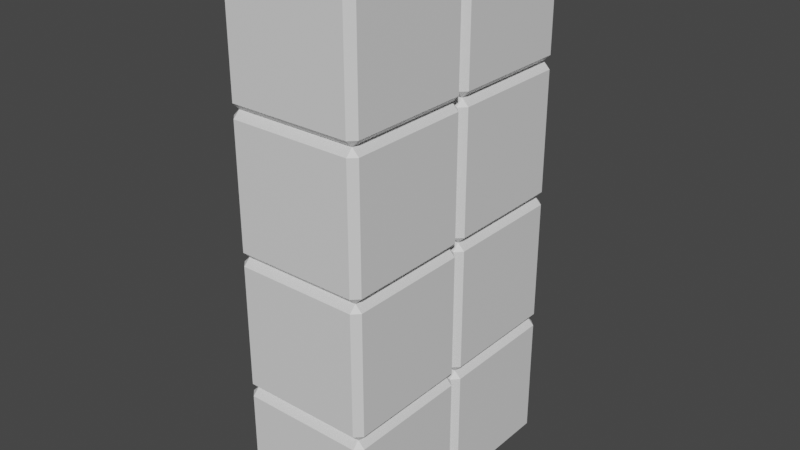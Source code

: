 # Source: tetris_block.blend  (saved by Blender 2.93.21; exported with 4.5.12 LTS)
import bpy
from mathutils import Matrix  # noqa: F401  (used for matrix-valued properties, if any)

bpy.ops.wm.read_factory_settings(use_empty=True)
scene = bpy.context.scene
scene.name = 'Scene'

# ---- collections
col_collection = bpy.data.collections.new('Collection'); scene.collection.children.link(col_collection)

# ---- materials (node trees are filled in below, after node groups)
mat_material_001 = bpy.data.materials.new('Material.001')
mat_material_001.use_transparent_shadow = False

# ---- material node trees
mat_material_001.use_nodes = True; mat_material_001.node_tree.nodes.clear()
_N = mat_material_001.node_tree.nodes; _L = mat_material_001.node_tree.links
n0 = _N.new('ShaderNodeBsdfPrincipled'); n0.name = 'Principled BSDF'; n0.location = (10, 300)
n0.distribution = 'GGX'
n0.subsurface_method = 'BURLEY'
n0.inputs[3].default_value = 1.45
n0.inputs[27].default_value = (0.0, 0.0, 0.0, 1.0)
n0.inputs[28].default_value = 1.0
n1 = _N.new('ShaderNodeOutputMaterial'); n1.name = 'Material Output'; n1.location = (300, 300)
_L.new(n0.outputs[0], n1.inputs[0])
n1.is_active_output = True

# ---- world
world_world = bpy.data.worlds.new('World'); scene.world = world_world
world_world.use_nodes = True; world_world.node_tree.nodes.clear()
_N = world_world.node_tree.nodes; _L = world_world.node_tree.links
n0 = _N.new('ShaderNodeOutputWorld'); n0.name = 'World Output'; n0.location = (300, 300)
n1 = _N.new('ShaderNodeBackground'); n1.name = 'Background'; n1.location = (10, 300)
n1.inputs[0].default_value = (0.05088, 0.05088, 0.05088, 1.0)
_L.new(n1.outputs[0], n0.inputs[0])
n0.is_active_output = True
world_world.color = (0.05088, 0.05088, 0.05088)
world_world.use_sun_shadow = False
world_world.sun_shadow_jitter_overblur = 0.0

# ---- meshes
me_cube_010 = bpy.data.meshes.new('Cube.010')
me_cube_010.from_pydata([(-0.9, -0.9, -1.0), (-0.9, -1.0, -0.9), (-1.0, -0.9, -0.9), (-0.9, -1.0, 0.9), (-0.9, -0.9, 1.0), (-1.0, -0.9, 0.9), (-0.9, 0.9, -1.0), (-1.0, 0.9, -0.9), (-0.9, 1.0, -0.9), (-0.9, 0.9, 1.0), (-0.9, 1.0, 0.9), (-1.0, 0.9, 0.9), (0.9, -0.9, -1.0), (1.0, -0.9, -0.9), (0.9, -1.0, -0.9), (0.9, -0.9, 1.0), (0.9, -1.0, 0.9), (1.0, -0.9, 0.9), (0.9, 0.9, -1.0), (0.9, 1.0, -0.9), (1.0, 0.9, -0.9), (0.9, 0.9, 1.0), (1.0, 0.9, 0.9), (0.9, 1.0, 0.9)], [], [(14, 16, 3, 1), (20, 22, 17, 13), (21, 9, 4, 15), (2, 5, 11, 7), (8, 10, 23, 19), (0, 1, 2), (3, 4, 5), (6, 7, 8), (9, 10, 11), (12, 13, 14), (15, 16, 17), (18, 19, 20), (21, 22, 23), (6, 0, 2, 7), (1, 3, 5, 2), (4, 9, 11, 5), (10, 8, 7, 11), (18, 6, 8, 19), (9, 21, 23, 10), (22, 20, 19, 23), (12, 18, 20, 13), (21, 15, 17, 22), (16, 14, 13, 17), (0, 12, 14, 1), (15, 4, 3, 16), (6, 18, 12, 0)])
_uv = me_cube_010.uv_layers.new(name='UVMap')
_uv.uv.foreach_set('vector', [0.3875, 0.7625, 0.6125, 0.7625, 0.6125, 0.9875, 0.3875, 0.9875, 0.3875, 0.5125, 0.6125, 0.5125, 0.6125, 0.7375, 0.3875, 0.7375, 0.6375, 0.5125, 0.8625, 0.5125, 0.8625, 0.7375, 0.6375, 0.7375, 0.3875, 0.0125, 0.6125, 0.0125, 0.6125, 0.2375, 0.3875, 0.2375, 0.3875, 0.2625, 0.6125, 0.2625, 0.6125, 0.4875, 0.3875, 0.4875, 0.1375, 0.7375, 0.1375, 0.75, 0.125, 0.7375, 0.6125, 0.9875, 0.625, 0.9875, 0.6125, 1.0, 0.1375, 0.5125, 0.125, 0.5125, 0.1375, 0.5, 0.625, 0.2625, 0.625, 0.2625, 0.6125, 0.25, 0.3625, 0.7375, 0.375, 0.7375, 0.3625, 0.75, 0.625, 0.7625, 0.625, 0.7625, 0.6125, 0.75, 0.3625, 0.5125, 0.3625, 0.5, 0.375, 0.5125, 0.625, 0.5125, 0.625, 0.5125, 0.6125, 0.5, 0.1375, 0.5125, 0.1375, 0.7375, 0.125, 0.7375, 0.125, 0.5125, 0.3875, 0.0, 0.6125, 0.0, 0.6125, 0.0125, 0.3875, 0.0125, 0.625, 0.0125, 0.625, 0.2375, 0.6125, 0.2375, 0.6125, 0.0125, 0.6125, 0.2625, 0.3875, 0.2625, 0.3875, 0.2375, 0.6125, 0.2375, 0.3625, 0.5125, 0.1375, 0.5125, 0.1375, 0.5, 0.3625, 0.5, 0.625, 0.2625, 0.625, 0.4875, 0.6125, 0.4875, 0.6125, 0.2625, 0.6125, 0.5125, 0.3875, 0.5125, 0.3875, 0.4875, 0.6125, 0.4875, 0.3625, 0.7375, 0.3625, 0.5125, 0.3875, 0.5125, 0.3875, 0.7375, 0.6375, 0.5125, 0.6375, 0.7375, 0.6125, 0.7375, 0.6125, 0.5125, 0.6125, 0.7625, 0.3875, 0.7625, 0.3875, 0.7375, 0.6125, 0.7375, 0.1375, 0.7375, 0.3625, 0.7375, 0.3625, 0.75, 0.1375, 0.75, 0.625, 0.7625, 0.625, 0.9875, 0.6125, 0.9875, 0.6125, 0.7625, 0.1375, 0.5125, 0.3625, 0.5125, 0.3625, 0.7375, 0.1375, 0.7375])
me_cube_010.materials.append(mat_material_001)
me_cube_010.use_remesh_fix_poles = True
me_cube_010.use_remesh_preserve_attributes = False
me_cube_010.update()
me_cube_011 = bpy.data.meshes.new('Cube.011')
me_cube_011.from_pydata([(-0.9, -0.9, 1.0), (-1.0, -0.9, 1.1), (-0.9, -1.0, 1.1), (-0.9, 0.9, 1.0), (0.9, -0.9, 1.0), (0.9, -1.0, 1.1), (1.0, -0.9, 1.1), (0.9, 0.9, 1.0), (1.0, 0.9, 1.1), (0.9, 1.0, 1.1), (-0.9, 1.0, 1.1), (0.9, 1.0, 2.9), (0.9, 0.9, 3.0), (1.0, 0.9, 2.9), (-0.9, 1.0, 2.9), (-0.9, 0.9, 3.0), (-1.0, 0.9, 2.9), (-1.0, -0.9, 2.9), (-1.0, 0.9, 1.1), (-0.9, -1.0, 2.9), (-0.9, -0.9, 3.0), (0.9, -0.9, 3.0), (1.0, -0.9, 2.9), (0.9, -1.0, 2.9)], [], [(3, 0, 1, 18), (0, 2, 1), (0, 4, 5, 2), (3, 7, 4, 0), (4, 6, 5), (4, 7, 8, 6), (7, 9, 8), (7, 3, 10, 9), (13, 8, 9, 11), (10, 14, 11, 9), (15, 12, 11, 14), (12, 13, 11), (15, 14, 16), (14, 10, 18, 16), (20, 15, 16, 17), (1, 17, 16, 18), (3, 18, 10), (2, 19, 17, 1), (19, 20, 17), (21, 20, 19, 23), (12, 15, 20, 21), (12, 21, 22, 13), (21, 23, 22), (23, 5, 6, 22), (5, 23, 19, 2), (8, 13, 22, 6)])
_uv = me_cube_011.uv_layers.new(name='UVMap')
_uv.uv.foreach_set('vector', [0.1375, 0.5125, 0.1375, 0.7375, 0.125, 0.7375, 0.125, 0.5125, 0.1375, 0.7375, 0.1375, 0.75, 0.125, 0.7375, 0.1375, 0.7375, 0.3625, 0.7375, 0.3625, 0.75, 0.1375, 0.75, 0.1375, 0.5125, 0.3625, 0.5125, 0.3625, 0.7375, 0.1375, 0.7375, 0.3625, 0.7375, 0.375, 0.7375, 0.3625, 0.75, 0.3625, 0.7375, 0.3625, 0.5125, 0.3875, 0.5125, 0.3875, 0.7375, 0.3625, 0.5125, 0.3625, 0.5, 0.375, 0.5125, 0.3625, 0.5125, 0.1375, 0.5125, 0.1375, 0.5, 0.3625, 0.5, 0.6125, 0.5125, 0.3875, 0.5125, 0.3875, 0.4875, 0.6125, 0.4875, 0.3875, 0.2625, 0.6125, 0.2625, 0.6125, 0.4875, 0.3875, 0.4875, 0.625, 0.2625, 0.625, 0.4875, 0.6125, 0.4875, 0.6125, 0.2625, 0.625, 0.5125, 0.625, 0.5125, 0.6125, 0.5, 0.625, 0.2625, 0.625, 0.2625, 0.6125, 0.25, 0.6125, 0.2625, 0.3875, 0.2625, 0.3875, 0.2375, 0.6125, 0.2375, 0.625, 0.0125, 0.625, 0.2375, 0.6125, 0.2375, 0.6125, 0.0125, 0.3875, 0.0125, 0.6125, 0.0125, 0.6125, 0.2375, 0.3875, 0.2375, 0.1375, 0.5125, 0.125, 0.5125, 0.1375, 0.5, 0.3875, 0.0, 0.6125, 0.0, 0.6125, 0.0125, 0.3875, 0.0125, 0.6125, 0.9875, 0.625, 0.9875, 0.6125, 1.0, 0.625, 0.7625, 0.625, 0.9875, 0.6125, 0.9875, 0.6125, 0.7625, 0.6375, 0.5125, 0.8625, 0.5125, 0.8625, 0.7375, 0.6375, 0.7375, 0.6375, 0.5125, 0.6375, 0.7375, 0.6125, 0.7375, 0.6125, 0.5125, 0.625, 0.7625, 0.625, 0.7625, 0.6125, 0.75, 0.6125, 0.7625, 0.3875, 0.7625, 0.3875, 0.7375, 0.6125, 0.7375, 0.3875, 0.7625, 0.6125, 0.7625, 0.6125, 0.9875, 0.3875, 0.9875, 0.3875, 0.5125, 0.6125, 0.5125, 0.6125, 0.7375, 0.3875, 0.7375])
me_cube_011.materials.append(mat_material_001)
me_cube_011.use_remesh_fix_poles = True
me_cube_011.use_remesh_preserve_attributes = False
me_cube_011.update()
me_cube_012 = bpy.data.meshes.new('Cube.012')
me_cube_012.from_pydata([(-0.9, -0.9, 3.0), (-1.0, -0.9, 3.1), (-0.9, -1.0, 3.1), (-0.9, 0.9, 3.0), (0.9, -0.9, 3.0), (0.9, -1.0, 3.1), (1.0, -0.9, 3.1), (0.9, 0.9, 3.0), (1.0, 0.9, 3.1), (0.9, 1.0, 3.1), (-0.9, 1.0, 3.1), (0.9, 1.0, 4.9), (0.9, 0.9, 5.0), (1.0, 0.9, 4.9), (-0.9, 1.0, 4.9), (-0.9, 0.9, 5.0), (-1.0, 0.9, 4.9), (-1.0, -0.9, 4.9), (-1.0, 0.9, 3.1), (-0.9, -1.0, 4.9), (-0.9, -0.9, 5.0), (0.9, -0.9, 5.0), (1.0, -0.9, 4.9), (0.9, -1.0, 4.9)], [], [(3, 0, 1, 18), (0, 2, 1), (0, 4, 5, 2), (3, 7, 4, 0), (4, 6, 5), (4, 7, 8, 6), (7, 9, 8), (7, 3, 10, 9), (13, 8, 9, 11), (10, 14, 11, 9), (15, 12, 11, 14), (12, 13, 11), (15, 14, 16), (14, 10, 18, 16), (20, 15, 16, 17), (1, 17, 16, 18), (3, 18, 10), (2, 19, 17, 1), (19, 20, 17), (21, 20, 19, 23), (12, 15, 20, 21), (12, 21, 22, 13), (21, 23, 22), (23, 5, 6, 22), (5, 23, 19, 2), (8, 13, 22, 6)])
_uv = me_cube_012.uv_layers.new(name='UVMap')
_uv.uv.foreach_set('vector', [0.1375, 0.5125, 0.1375, 0.7375, 0.125, 0.7375, 0.125, 0.5125, 0.1375, 0.7375, 0.1375, 0.75, 0.125, 0.7375, 0.1375, 0.7375, 0.3625, 0.7375, 0.3625, 0.75, 0.1375, 0.75, 0.1375, 0.5125, 0.3625, 0.5125, 0.3625, 0.7375, 0.1375, 0.7375, 0.3625, 0.7375, 0.375, 0.7375, 0.3625, 0.75, 0.3625, 0.7375, 0.3625, 0.5125, 0.3875, 0.5125, 0.3875, 0.7375, 0.3625, 0.5125, 0.3625, 0.5, 0.375, 0.5125, 0.3625, 0.5125, 0.1375, 0.5125, 0.1375, 0.5, 0.3625, 0.5, 0.6125, 0.5125, 0.3875, 0.5125, 0.3875, 0.4875, 0.6125, 0.4875, 0.3875, 0.2625, 0.6125, 0.2625, 0.6125, 0.4875, 0.3875, 0.4875, 0.625, 0.2625, 0.625, 0.4875, 0.6125, 0.4875, 0.6125, 0.2625, 0.625, 0.5125, 0.625, 0.5125, 0.6125, 0.5, 0.625, 0.2625, 0.625, 0.2625, 0.6125, 0.25, 0.6125, 0.2625, 0.3875, 0.2625, 0.3875, 0.2375, 0.6125, 0.2375, 0.625, 0.0125, 0.625, 0.2375, 0.6125, 0.2375, 0.6125, 0.0125, 0.3875, 0.0125, 0.6125, 0.0125, 0.6125, 0.2375, 0.3875, 0.2375, 0.1375, 0.5125, 0.125, 0.5125, 0.1375, 0.5, 0.3875, 0.0, 0.6125, 0.0, 0.6125, 0.0125, 0.3875, 0.0125, 0.6125, 0.9875, 0.625, 0.9875, 0.6125, 1.0, 0.625, 0.7625, 0.625, 0.9875, 0.6125, 0.9875, 0.6125, 0.7625, 0.6375, 0.5125, 0.8625, 0.5125, 0.8625, 0.7375, 0.6375, 0.7375, 0.6375, 0.5125, 0.6375, 0.7375, 0.6125, 0.7375, 0.6125, 0.5125, 0.625, 0.7625, 0.625, 0.7625, 0.6125, 0.75, 0.6125, 0.7625, 0.3875, 0.7625, 0.3875, 0.7375, 0.6125, 0.7375, 0.3875, 0.7625, 0.6125, 0.7625, 0.6125, 0.9875, 0.3875, 0.9875, 0.3875, 0.5125, 0.6125, 0.5125, 0.6125, 0.7375, 0.3875, 0.7375])
me_cube_012.materials.append(mat_material_001)
me_cube_012.use_remesh_fix_poles = True
me_cube_012.use_remesh_preserve_attributes = False
me_cube_012.update()
me_cube_013 = bpy.data.meshes.new('Cube.013')
me_cube_013.from_pydata([(-0.9, 1.1, -1.0), (-1.0, 1.1, -0.9), (-0.9, 1.0, -0.9), (-0.9, 2.9, -1.0), (0.9, 1.1, -1.0), (0.9, 1.0, -0.9), (1.0, 1.1, -0.9), (0.9, 2.9, -1.0), (1.0, 2.9, -0.9), (0.9, 3.0, -0.9), (-0.9, 3.0, -0.9), (0.9, 3.0, 0.9), (0.9, 2.9, 1.0), (1.0, 2.9, 0.9), (-0.9, 3.0, 0.9), (-0.9, 2.9, 1.0), (-1.0, 2.9, 0.9), (-1.0, 1.1, 0.9), (-1.0, 2.9, -0.9), (-0.9, 1.0, 0.9), (-0.9, 1.1, 1.0), (0.9, 1.1, 1.0), (1.0, 1.1, 0.9), (0.9, 1.0, 0.9)], [], [(3, 0, 1, 18), (0, 2, 1), (0, 4, 5, 2), (3, 7, 4, 0), (4, 6, 5), (4, 7, 8, 6), (7, 9, 8), (7, 3, 10, 9), (13, 8, 9, 11), (10, 14, 11, 9), (15, 12, 11, 14), (12, 13, 11), (15, 14, 16), (14, 10, 18, 16), (20, 15, 16, 17), (1, 17, 16, 18), (3, 18, 10), (2, 19, 17, 1), (19, 20, 17), (21, 20, 19, 23), (12, 15, 20, 21), (12, 21, 22, 13), (21, 23, 22), (23, 5, 6, 22), (5, 23, 19, 2), (8, 13, 22, 6)])
_uv = me_cube_013.uv_layers.new(name='UVMap')
_uv.uv.foreach_set('vector', [0.1375, 0.5125, 0.1375, 0.7375, 0.125, 0.7375, 0.125, 0.5125, 0.1375, 0.7375, 0.1375, 0.75, 0.125, 0.7375, 0.1375, 0.7375, 0.3625, 0.7375, 0.3625, 0.75, 0.1375, 0.75, 0.1375, 0.5125, 0.3625, 0.5125, 0.3625, 0.7375, 0.1375, 0.7375, 0.3625, 0.7375, 0.375, 0.7375, 0.3625, 0.75, 0.3625, 0.7375, 0.3625, 0.5125, 0.3875, 0.5125, 0.3875, 0.7375, 0.3625, 0.5125, 0.3625, 0.5, 0.375, 0.5125, 0.3625, 0.5125, 0.1375, 0.5125, 0.1375, 0.5, 0.3625, 0.5, 0.6125, 0.5125, 0.3875, 0.5125, 0.3875, 0.4875, 0.6125, 0.4875, 0.3875, 0.2625, 0.6125, 0.2625, 0.6125, 0.4875, 0.3875, 0.4875, 0.625, 0.2625, 0.625, 0.4875, 0.6125, 0.4875, 0.6125, 0.2625, 0.625, 0.5125, 0.625, 0.5125, 0.6125, 0.5, 0.625, 0.2625, 0.625, 0.2625, 0.6125, 0.25, 0.6125, 0.2625, 0.3875, 0.2625, 0.3875, 0.2375, 0.6125, 0.2375, 0.625, 0.0125, 0.625, 0.2375, 0.6125, 0.2375, 0.6125, 0.0125, 0.3875, 0.0125, 0.6125, 0.0125, 0.6125, 0.2375, 0.3875, 0.2375, 0.1375, 0.5125, 0.125, 0.5125, 0.1375, 0.5, 0.3875, 0.0, 0.6125, 0.0, 0.6125, 0.0125, 0.3875, 0.0125, 0.6125, 0.9875, 0.625, 0.9875, 0.6125, 1.0, 0.625, 0.7625, 0.625, 0.9875, 0.6125, 0.9875, 0.6125, 0.7625, 0.6375, 0.5125, 0.8625, 0.5125, 0.8625, 0.7375, 0.6375, 0.7375, 0.6375, 0.5125, 0.6375, 0.7375, 0.6125, 0.7375, 0.6125, 0.5125, 0.625, 0.7625, 0.625, 0.7625, 0.6125, 0.75, 0.6125, 0.7625, 0.3875, 0.7625, 0.3875, 0.7375, 0.6125, 0.7375, 0.3875, 0.7625, 0.6125, 0.7625, 0.6125, 0.9875, 0.3875, 0.9875, 0.3875, 0.5125, 0.6125, 0.5125, 0.6125, 0.7375, 0.3875, 0.7375])
me_cube_013.materials.append(mat_material_001)
me_cube_013.use_remesh_fix_poles = True
me_cube_013.use_remesh_preserve_attributes = False
me_cube_013.update()
me_cube_014 = bpy.data.meshes.new('Cube.014')
me_cube_014.from_pydata([(-0.9, 1.1, 1.0), (-1.0, 1.1, 1.1), (-0.9, 1.0, 1.1), (-0.9, 2.9, 1.0), (0.9, 1.1, 1.0), (0.9, 1.0, 1.1), (1.0, 1.1, 1.1), (0.9, 2.9, 1.0), (1.0, 2.9, 1.1), (0.9, 3.0, 1.1), (-0.9, 3.0, 1.1), (0.9, 3.0, 2.9), (0.9, 2.9, 3.0), (1.0, 2.9, 2.9), (-0.9, 3.0, 2.9), (-0.9, 2.9, 3.0), (-1.0, 2.9, 2.9), (-1.0, 1.1, 2.9), (-1.0, 2.9, 1.1), (-0.9, 1.0, 2.9), (-0.9, 1.1, 3.0), (0.9, 1.1, 3.0), (1.0, 1.1, 2.9), (0.9, 1.0, 2.9)], [], [(3, 0, 1, 18), (0, 2, 1), (0, 4, 5, 2), (3, 7, 4, 0), (4, 6, 5), (4, 7, 8, 6), (7, 9, 8), (7, 3, 10, 9), (13, 8, 9, 11), (10, 14, 11, 9), (15, 12, 11, 14), (12, 13, 11), (15, 14, 16), (14, 10, 18, 16), (20, 15, 16, 17), (1, 17, 16, 18), (3, 18, 10), (2, 19, 17, 1), (19, 20, 17), (21, 20, 19, 23), (12, 15, 20, 21), (12, 21, 22, 13), (21, 23, 22), (23, 5, 6, 22), (5, 23, 19, 2), (8, 13, 22, 6)])
_uv = me_cube_014.uv_layers.new(name='UVMap')
_uv.uv.foreach_set('vector', [0.1375, 0.5125, 0.1375, 0.7375, 0.125, 0.7375, 0.125, 0.5125, 0.1375, 0.7375, 0.1375, 0.75, 0.125, 0.7375, 0.1375, 0.7375, 0.3625, 0.7375, 0.3625, 0.75, 0.1375, 0.75, 0.1375, 0.5125, 0.3625, 0.5125, 0.3625, 0.7375, 0.1375, 0.7375, 0.3625, 0.7375, 0.375, 0.7375, 0.3625, 0.75, 0.3625, 0.7375, 0.3625, 0.5125, 0.3875, 0.5125, 0.3875, 0.7375, 0.3625, 0.5125, 0.3625, 0.5, 0.375, 0.5125, 0.3625, 0.5125, 0.1375, 0.5125, 0.1375, 0.5, 0.3625, 0.5, 0.6125, 0.5125, 0.3875, 0.5125, 0.3875, 0.4875, 0.6125, 0.4875, 0.3875, 0.2625, 0.6125, 0.2625, 0.6125, 0.4875, 0.3875, 0.4875, 0.625, 0.2625, 0.625, 0.4875, 0.6125, 0.4875, 0.6125, 0.2625, 0.625, 0.5125, 0.625, 0.5125, 0.6125, 0.5, 0.625, 0.2625, 0.625, 0.2625, 0.6125, 0.25, 0.6125, 0.2625, 0.3875, 0.2625, 0.3875, 0.2375, 0.6125, 0.2375, 0.625, 0.0125, 0.625, 0.2375, 0.6125, 0.2375, 0.6125, 0.0125, 0.3875, 0.0125, 0.6125, 0.0125, 0.6125, 0.2375, 0.3875, 0.2375, 0.1375, 0.5125, 0.125, 0.5125, 0.1375, 0.5, 0.3875, 0.0, 0.6125, 0.0, 0.6125, 0.0125, 0.3875, 0.0125, 0.6125, 0.9875, 0.625, 0.9875, 0.6125, 1.0, 0.625, 0.7625, 0.625, 0.9875, 0.6125, 0.9875, 0.6125, 0.7625, 0.6375, 0.5125, 0.8625, 0.5125, 0.8625, 0.7375, 0.6375, 0.7375, 0.6375, 0.5125, 0.6375, 0.7375, 0.6125, 0.7375, 0.6125, 0.5125, 0.625, 0.7625, 0.625, 0.7625, 0.6125, 0.75, 0.6125, 0.7625, 0.3875, 0.7625, 0.3875, 0.7375, 0.6125, 0.7375, 0.3875, 0.7625, 0.6125, 0.7625, 0.6125, 0.9875, 0.3875, 0.9875, 0.3875, 0.5125, 0.6125, 0.5125, 0.6125, 0.7375, 0.3875, 0.7375])
me_cube_014.materials.append(mat_material_001)
me_cube_014.use_remesh_fix_poles = True
me_cube_014.use_remesh_preserve_attributes = False
me_cube_014.update()
me_cube_015 = bpy.data.meshes.new('Cube.015')
me_cube_015.from_pydata([(-0.9, 1.1, 3.0), (-1.0, 1.1, 3.1), (-0.9, 1.0, 3.1), (-0.9, 2.9, 3.0), (0.9, 1.1, 3.0), (0.9, 1.0, 3.1), (1.0, 1.1, 3.1), (0.9, 2.9, 3.0), (1.0, 2.9, 3.1), (0.9, 3.0, 3.1), (-0.9, 3.0, 3.1), (0.9, 3.0, 4.9), (0.9, 2.9, 5.0), (1.0, 2.9, 4.9), (-0.9, 3.0, 4.9), (-0.9, 2.9, 5.0), (-1.0, 2.9, 4.9), (-1.0, 1.1, 4.9), (-1.0, 2.9, 3.1), (-0.9, 1.0, 4.9), (-0.9, 1.1, 5.0), (0.9, 1.1, 5.0), (1.0, 1.1, 4.9), (0.9, 1.0, 4.9)], [], [(3, 0, 1, 18), (0, 2, 1), (0, 4, 5, 2), (3, 7, 4, 0), (4, 6, 5), (4, 7, 8, 6), (7, 9, 8), (7, 3, 10, 9), (13, 8, 9, 11), (10, 14, 11, 9), (15, 12, 11, 14), (12, 13, 11), (15, 14, 16), (14, 10, 18, 16), (20, 15, 16, 17), (1, 17, 16, 18), (3, 18, 10), (2, 19, 17, 1), (19, 20, 17), (21, 20, 19, 23), (12, 15, 20, 21), (12, 21, 22, 13), (21, 23, 22), (23, 5, 6, 22), (5, 23, 19, 2), (8, 13, 22, 6)])
_uv = me_cube_015.uv_layers.new(name='UVMap')
_uv.uv.foreach_set('vector', [0.1375, 0.5125, 0.1375, 0.7375, 0.125, 0.7375, 0.125, 0.5125, 0.1375, 0.7375, 0.1375, 0.75, 0.125, 0.7375, 0.1375, 0.7375, 0.3625, 0.7375, 0.3625, 0.75, 0.1375, 0.75, 0.1375, 0.5125, 0.3625, 0.5125, 0.3625, 0.7375, 0.1375, 0.7375, 0.3625, 0.7375, 0.375, 0.7375, 0.3625, 0.75, 0.3625, 0.7375, 0.3625, 0.5125, 0.3875, 0.5125, 0.3875, 0.7375, 0.3625, 0.5125, 0.3625, 0.5, 0.375, 0.5125, 0.3625, 0.5125, 0.1375, 0.5125, 0.1375, 0.5, 0.3625, 0.5, 0.6125, 0.5125, 0.3875, 0.5125, 0.3875, 0.4875, 0.6125, 0.4875, 0.3875, 0.2625, 0.6125, 0.2625, 0.6125, 0.4875, 0.3875, 0.4875, 0.625, 0.2625, 0.625, 0.4875, 0.6125, 0.4875, 0.6125, 0.2625, 0.625, 0.5125, 0.625, 0.5125, 0.6125, 0.5, 0.625, 0.2625, 0.625, 0.2625, 0.6125, 0.25, 0.6125, 0.2625, 0.3875, 0.2625, 0.3875, 0.2375, 0.6125, 0.2375, 0.625, 0.0125, 0.625, 0.2375, 0.6125, 0.2375, 0.6125, 0.0125, 0.3875, 0.0125, 0.6125, 0.0125, 0.6125, 0.2375, 0.3875, 0.2375, 0.1375, 0.5125, 0.125, 0.5125, 0.1375, 0.5, 0.3875, 0.0, 0.6125, 0.0, 0.6125, 0.0125, 0.3875, 0.0125, 0.6125, 0.9875, 0.625, 0.9875, 0.6125, 1.0, 0.625, 0.7625, 0.625, 0.9875, 0.6125, 0.9875, 0.6125, 0.7625, 0.6375, 0.5125, 0.8625, 0.5125, 0.8625, 0.7375, 0.6375, 0.7375, 0.6375, 0.5125, 0.6375, 0.7375, 0.6125, 0.7375, 0.6125, 0.5125, 0.625, 0.7625, 0.625, 0.7625, 0.6125, 0.75, 0.6125, 0.7625, 0.3875, 0.7625, 0.3875, 0.7375, 0.6125, 0.7375, 0.3875, 0.7625, 0.6125, 0.7625, 0.6125, 0.9875, 0.3875, 0.9875, 0.3875, 0.5125, 0.6125, 0.5125, 0.6125, 0.7375, 0.3875, 0.7375])
me_cube_015.materials.append(mat_material_001)
me_cube_015.use_remesh_fix_poles = True
me_cube_015.use_remesh_preserve_attributes = False
me_cube_015.update()
me_cube_017 = bpy.data.meshes.new('Cube.017')
me_cube_017.from_pydata([(-0.9, -0.9, 3.0), (-1.0, -0.9, 3.1), (-0.9, -1.0, 3.1), (-0.9, 0.9, 3.0), (0.9, -0.9, 3.0), (0.9, -1.0, 3.1), (1.0, -0.9, 3.1), (0.9, 0.9, 3.0), (1.0, 0.9, 3.1), (0.9, 1.0, 3.1), (-0.9, 1.0, 3.1), (0.9, 1.0, 4.9), (0.9, 0.9, 5.0), (1.0, 0.9, 4.9), (-0.9, 1.0, 4.9), (-0.9, 0.9, 5.0), (-1.0, 0.9, 4.9), (-1.0, -0.9, 4.9), (-1.0, 0.9, 3.1), (-0.9, -1.0, 4.9), (-0.9, -0.9, 5.0), (0.9, -0.9, 5.0), (1.0, -0.9, 4.9), (0.9, -1.0, 4.9)], [], [(3, 0, 1, 18), (0, 2, 1), (0, 4, 5, 2), (3, 7, 4, 0), (4, 6, 5), (4, 7, 8, 6), (7, 9, 8), (7, 3, 10, 9), (13, 8, 9, 11), (10, 14, 11, 9), (15, 12, 11, 14), (12, 13, 11), (15, 14, 16), (14, 10, 18, 16), (20, 15, 16, 17), (1, 17, 16, 18), (3, 18, 10), (2, 19, 17, 1), (19, 20, 17), (21, 20, 19, 23), (12, 15, 20, 21), (12, 21, 22, 13), (21, 23, 22), (23, 5, 6, 22), (5, 23, 19, 2), (8, 13, 22, 6)])
_uv = me_cube_017.uv_layers.new(name='UVMap')
_uv.uv.foreach_set('vector', [0.1375, 0.5125, 0.1375, 0.7375, 0.125, 0.7375, 0.125, 0.5125, 0.1375, 0.7375, 0.1375, 0.75, 0.125, 0.7375, 0.1375, 0.7375, 0.3625, 0.7375, 0.3625, 0.75, 0.1375, 0.75, 0.1375, 0.5125, 0.3625, 0.5125, 0.3625, 0.7375, 0.1375, 0.7375, 0.3625, 0.7375, 0.375, 0.7375, 0.3625, 0.75, 0.3625, 0.7375, 0.3625, 0.5125, 0.3875, 0.5125, 0.3875, 0.7375, 0.3625, 0.5125, 0.3625, 0.5, 0.375, 0.5125, 0.3625, 0.5125, 0.1375, 0.5125, 0.1375, 0.5, 0.3625, 0.5, 0.6125, 0.5125, 0.3875, 0.5125, 0.3875, 0.4875, 0.6125, 0.4875, 0.3875, 0.2625, 0.6125, 0.2625, 0.6125, 0.4875, 0.3875, 0.4875, 0.625, 0.2625, 0.625, 0.4875, 0.6125, 0.4875, 0.6125, 0.2625, 0.625, 0.5125, 0.625, 0.5125, 0.6125, 0.5, 0.625, 0.2625, 0.625, 0.2625, 0.6125, 0.25, 0.6125, 0.2625, 0.3875, 0.2625, 0.3875, 0.2375, 0.6125, 0.2375, 0.625, 0.0125, 0.625, 0.2375, 0.6125, 0.2375, 0.6125, 0.0125, 0.3875, 0.0125, 0.6125, 0.0125, 0.6125, 0.2375, 0.3875, 0.2375, 0.1375, 0.5125, 0.125, 0.5125, 0.1375, 0.5, 0.3875, 0.0, 0.6125, 0.0, 0.6125, 0.0125, 0.3875, 0.0125, 0.6125, 0.9875, 0.625, 0.9875, 0.6125, 1.0, 0.625, 0.7625, 0.625, 0.9875, 0.6125, 0.9875, 0.6125, 0.7625, 0.6375, 0.5125, 0.8625, 0.5125, 0.8625, 0.7375, 0.6375, 0.7375, 0.6375, 0.5125, 0.6375, 0.7375, 0.6125, 0.7375, 0.6125, 0.5125, 0.625, 0.7625, 0.625, 0.7625, 0.6125, 0.75, 0.6125, 0.7625, 0.3875, 0.7625, 0.3875, 0.7375, 0.6125, 0.7375, 0.3875, 0.7625, 0.6125, 0.7625, 0.6125, 0.9875, 0.3875, 0.9875, 0.3875, 0.5125, 0.6125, 0.5125, 0.6125, 0.7375, 0.3875, 0.7375])
me_cube_017.materials.append(mat_material_001)
me_cube_017.use_remesh_fix_poles = True
me_cube_017.use_remesh_preserve_attributes = False
me_cube_017.update()
me_cube_016 = bpy.data.meshes.new('Cube.016')
me_cube_016.from_pydata([(-0.9, 1.1, 3.0), (-1.0, 1.1, 3.1), (-0.9, 1.0, 3.1), (-0.9, 2.9, 3.0), (0.9, 1.1, 3.0), (0.9, 1.0, 3.1), (1.0, 1.1, 3.1), (0.9, 2.9, 3.0), (1.0, 2.9, 3.1), (0.9, 3.0, 3.1), (-0.9, 3.0, 3.1), (0.9, 3.0, 4.9), (0.9, 2.9, 5.0), (1.0, 2.9, 4.9), (-0.9, 3.0, 4.9), (-0.9, 2.9, 5.0), (-1.0, 2.9, 4.9), (-1.0, 1.1, 4.9), (-1.0, 2.9, 3.1), (-0.9, 1.0, 4.9), (-0.9, 1.1, 5.0), (0.9, 1.1, 5.0), (1.0, 1.1, 4.9), (0.9, 1.0, 4.9)], [], [(3, 0, 1, 18), (0, 2, 1), (0, 4, 5, 2), (3, 7, 4, 0), (4, 6, 5), (4, 7, 8, 6), (7, 9, 8), (7, 3, 10, 9), (13, 8, 9, 11), (10, 14, 11, 9), (15, 12, 11, 14), (12, 13, 11), (15, 14, 16), (14, 10, 18, 16), (20, 15, 16, 17), (1, 17, 16, 18), (3, 18, 10), (2, 19, 17, 1), (19, 20, 17), (21, 20, 19, 23), (12, 15, 20, 21), (12, 21, 22, 13), (21, 23, 22), (23, 5, 6, 22), (5, 23, 19, 2), (8, 13, 22, 6)])
_uv = me_cube_016.uv_layers.new(name='UVMap')
_uv.uv.foreach_set('vector', [0.1375, 0.5125, 0.1375, 0.7375, 0.125, 0.7375, 0.125, 0.5125, 0.1375, 0.7375, 0.1375, 0.75, 0.125, 0.7375, 0.1375, 0.7375, 0.3625, 0.7375, 0.3625, 0.75, 0.1375, 0.75, 0.1375, 0.5125, 0.3625, 0.5125, 0.3625, 0.7375, 0.1375, 0.7375, 0.3625, 0.7375, 0.375, 0.7375, 0.3625, 0.75, 0.3625, 0.7375, 0.3625, 0.5125, 0.3875, 0.5125, 0.3875, 0.7375, 0.3625, 0.5125, 0.3625, 0.5, 0.375, 0.5125, 0.3625, 0.5125, 0.1375, 0.5125, 0.1375, 0.5, 0.3625, 0.5, 0.6125, 0.5125, 0.3875, 0.5125, 0.3875, 0.4875, 0.6125, 0.4875, 0.3875, 0.2625, 0.6125, 0.2625, 0.6125, 0.4875, 0.3875, 0.4875, 0.625, 0.2625, 0.625, 0.4875, 0.6125, 0.4875, 0.6125, 0.2625, 0.625, 0.5125, 0.625, 0.5125, 0.6125, 0.5, 0.625, 0.2625, 0.625, 0.2625, 0.6125, 0.25, 0.6125, 0.2625, 0.3875, 0.2625, 0.3875, 0.2375, 0.6125, 0.2375, 0.625, 0.0125, 0.625, 0.2375, 0.6125, 0.2375, 0.6125, 0.0125, 0.3875, 0.0125, 0.6125, 0.0125, 0.6125, 0.2375, 0.3875, 0.2375, 0.1375, 0.5125, 0.125, 0.5125, 0.1375, 0.5, 0.3875, 0.0, 0.6125, 0.0, 0.6125, 0.0125, 0.3875, 0.0125, 0.6125, 0.9875, 0.625, 0.9875, 0.6125, 1.0, 0.625, 0.7625, 0.625, 0.9875, 0.6125, 0.9875, 0.6125, 0.7625, 0.6375, 0.5125, 0.8625, 0.5125, 0.8625, 0.7375, 0.6375, 0.7375, 0.6375, 0.5125, 0.6375, 0.7375, 0.6125, 0.7375, 0.6125, 0.5125, 0.625, 0.7625, 0.625, 0.7625, 0.6125, 0.75, 0.6125, 0.7625, 0.3875, 0.7625, 0.3875, 0.7375, 0.6125, 0.7375, 0.3875, 0.7625, 0.6125, 0.7625, 0.6125, 0.9875, 0.3875, 0.9875, 0.3875, 0.5125, 0.6125, 0.5125, 0.6125, 0.7375, 0.3875, 0.7375])
me_cube_016.materials.append(mat_material_001)
me_cube_016.use_remesh_fix_poles = True
me_cube_016.use_remesh_preserve_attributes = False
me_cube_016.update()

# ---- objects
ob_cube = bpy.data.objects.new('Cube', me_cube_010)
ob_cube_001 = bpy.data.objects.new('Cube.001', me_cube_011)
ob_cube_002 = bpy.data.objects.new('Cube.002', me_cube_012)
ob_cube_003 = bpy.data.objects.new('Cube.003', me_cube_013)
ob_cube_004 = bpy.data.objects.new('Cube.004', me_cube_014)
ob_cube_005 = bpy.data.objects.new('Cube.005', me_cube_015)
ob_cube_007 = bpy.data.objects.new('Cube.007', me_cube_017)
ob_cube_006 = bpy.data.objects.new('Cube.006', me_cube_016)

# ---- transforms, parenting, visibility, modifiers, constraints
ob_cube.location = (0.0, 0.0, 0.0)
ob_cube_001.location = (0.0, 0.0, 0.0)
ob_cube_002.location = (0.0, 0.0, 0.0)
ob_cube_003.location = (0.0, 0.0, 0.0)
ob_cube_004.location = (0.0, 0.0, 0.0)
ob_cube_005.location = (0.0, 0.0, 0.0)
ob_cube_007.location = (0.0, 0.0, 2.002)
ob_cube_006.location = (0.0, 0.0, 2.002)

# ---- collection membership
col_collection.objects.link(ob_cube)
col_collection.objects.link(ob_cube_001)
col_collection.objects.link(ob_cube_002)
col_collection.objects.link(ob_cube_003)
col_collection.objects.link(ob_cube_004)
col_collection.objects.link(ob_cube_005)
col_collection.objects.link(ob_cube_007)
col_collection.objects.link(ob_cube_006)

# ---- scene / render settings (as saved in the file)
scene.frame_start = 1; scene.frame_end = 250; scene.frame_set(1)
scene.render.engine = 'BLENDER_EEVEE_NEXT'
scene.cycles.use_denoising = False
scene.cycles.samples = 128
scene.cycles.sampling_pattern = 'TABULATED_SOBOL'
scene.cycles.use_adaptive_sampling = False
scene.cycles.use_light_tree = False
scene.view_settings.view_transform = 'Filmic'
bpy.context.view_layer.update()

# ---- added for rendering (the .blend has no active camera and no usable light): camera, sun
cam_auto = bpy.data.cameras.new('AutoCamera')
cam_auto.lens = 50.0
cam_auto.sensor_width = 36.0
cam_auto.clip_end = 1000.0
ob_auto_camera = bpy.data.objects.new('AutoCamera', cam_auto)
scene.collection.objects.link(ob_auto_camera)
ob_auto_camera.location = (8.48118, -9.17742, 9.78579)
ob_auto_camera.rotation_euler = (1.09748, -7.21219e-08, 0.694738)
scene.camera = ob_auto_camera
light_auto_sun = bpy.data.lights.new('AutoSun', 'SUN')
light_auto_sun.energy = 3.0
light_auto_sun.angle = 0.0523599
ob_auto_sun = bpy.data.objects.new('AutoSun', light_auto_sun)
scene.collection.objects.link(ob_auto_sun)
ob_auto_sun.rotation_euler = (0.872665, 0.174533, 0.523599)
bpy.context.view_layer.update()
